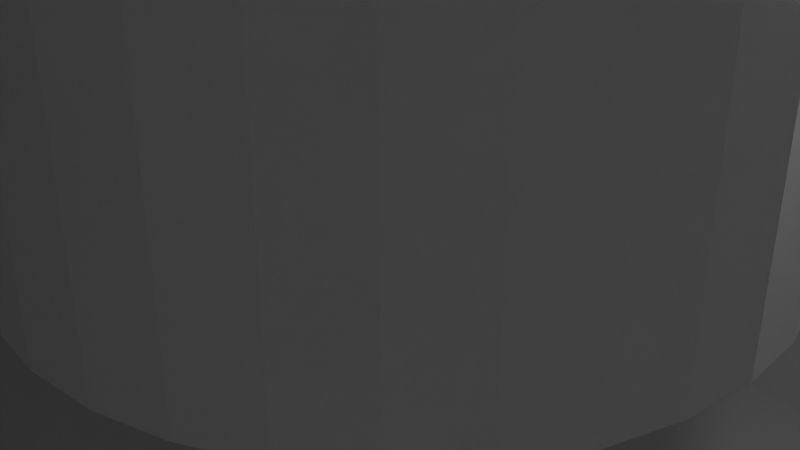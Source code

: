 # Source: u08_blind_boss_draft_v001.blend  (saved by Blender 5.2.44; exported with 4.5.12 LTS)
import bpy
from mathutils import Matrix  # noqa: F401  (used for matrix-valued properties, if any)

bpy.ops.wm.read_factory_settings(use_empty=True)
scene = bpy.context.scene
scene.name = 'Scene'

# ---- collections
col_collection = bpy.data.collections.new('Collection'); scene.collection.children.link(col_collection)

# ---- materials (node trees are filled in below, after node groups)
mat_material = bpy.data.materials.new('Material')
mat_material.alpha_threshold = 0.0
mat_material.use_backface_culling_lightprobe_volume = False
mat_material.roughness = 0.5
mat_material.line_color = (0.0, 0.0, 0.0, 1.0)

# ---- material node trees
mat_material.use_nodes = True; mat_material.node_tree.nodes.clear()
_N = mat_material.node_tree.nodes; _L = mat_material.node_tree.links
n0 = _N.new('ShaderNodeOutputMaterial'); n0.name = 'Material Output'; n0.location = (200, 100)
n1 = _N.new('ShaderNodeBsdfPrincipled'); n1.name = 'Principled BSDF'; n1.location = (-200, 100)
n1.inputs[10].default_value = 0.005
_L.new(n1.outputs[0], n0.inputs[0])
n0.is_active_output = True

# ---- world
world_world = bpy.data.worlds.new('World'); scene.world = world_world
world_world.use_nodes = True; world_world.node_tree.nodes.clear()
_N = world_world.node_tree.nodes; _L = world_world.node_tree.links
n0 = _N.new('ShaderNodeOutputWorld'); n0.name = 'World Output'; n0.location = (200, 100)
n1 = _N.new('ShaderNodeBackground'); n1.name = 'Background'; n1.location = (-200, 100)
n1.inputs[0].default_value = (0.05088, 0.05088, 0.05088, 1.0)
_L.new(n1.outputs[0], n0.inputs[0])
n0.is_active_output = True
world_world.color = (0.05088, 0.05088, 0.05088)
world_world.sun_shadow_jitter_overblur = 0.0

# ---- cameras
cam_camera = bpy.data.cameras.new('Camera')
cam_camera.clip_end = 100.0
cam_camera.ortho_scale = 7.314

# ---- lights
light_light = bpy.data.lights.new('Light', 'POINT')
light_light.energy = 1000.0
light_light.shadow_soft_size = 0.1

# ---- meshes
me_boss_blind_polygon32_mesh = bpy.data.meshes.new('Boss_Blind_Polygon32_Mesh')
me_boss_blind_polygon32_mesh.from_pydata([(4.0, 0.0, 0.0), (3.923, 0.7804, 0.0), (3.696, 1.531, 0.0), (3.326, 2.222, 0.0), (2.828, 2.828, 0.0), (2.222, 3.326, 0.0), (1.531, 3.696, 0.0), (0.7804, 3.923, 0.0), (2.449e-16, 4.0, 0.0), (-0.7804, 3.923, 0.0), (-1.531, 3.696, 0.0), (-2.222, 3.326, 0.0), (-2.828, 2.828, 0.0), (-3.326, 2.222, 0.0), (-3.696, 1.531, 0.0), (-3.923, 0.7804, 0.0), (-4.0, 4.899e-16, 0.0), (-3.923, -0.7804, 0.0), (-3.696, -1.531, 0.0), (-3.326, -2.222, 0.0), (-2.828, -2.828, 0.0), (-2.222, -3.326, 0.0), (-1.531, -3.696, 0.0), (-0.7804, -3.923, 0.0), (-7.348e-16, -4.0, 0.0), (0.7804, -3.923, 0.0), (1.531, -3.696, 0.0), (2.222, -3.326, 0.0), (2.828, -2.828, 0.0), (3.326, -2.222, 0.0), (3.696, -1.531, 0.0), (3.923, -0.7804, 0.0), (4.0, 0.0, 8.0), (3.923, 0.7804, 8.0), (3.696, 1.531, 8.0), (3.326, 2.222, 8.0), (2.828, 2.828, 8.0), (2.222, 3.326, 8.0), (1.531, 3.696, 8.0), (0.7804, 3.923, 8.0), (2.449e-16, 4.0, 8.0), (-0.7804, 3.923, 8.0), (-1.531, 3.696, 8.0), (-2.222, 3.326, 8.0), (-2.828, 2.828, 8.0), (-3.326, 2.222, 8.0), (-3.696, 1.531, 8.0), (-3.923, 0.7804, 8.0), (-4.0, 4.899e-16, 8.0), (-3.923, -0.7804, 8.0), (-3.696, -1.531, 8.0), (-3.326, -2.222, 8.0), (-2.828, -2.828, 8.0), (-2.222, -3.326, 8.0), (-1.531, -3.696, 8.0), (-0.7804, -3.923, 8.0), (-7.348e-16, -4.0, 8.0), (0.7804, -3.923, 8.0), (1.531, -3.696, 8.0), (2.222, -3.326, 8.0), (2.828, -2.828, 8.0), (3.326, -2.222, 8.0), (3.696, -1.531, 8.0), (3.923, -0.7804, 8.0), (2.0, 0.0, 8.0), (1.962, 0.3902, 8.0), (1.848, 0.7654, 8.0), (1.663, 1.111, 8.0), (1.414, 1.414, 8.0), (1.111, 1.663, 8.0), (0.7654, 1.848, 8.0), (0.3902, 1.962, 8.0), (1.225e-16, 2.0, 8.0), (-0.3902, 1.962, 8.0), (-0.7654, 1.848, 8.0), (-1.111, 1.663, 8.0), (-1.414, 1.414, 8.0), (-1.663, 1.111, 8.0), (-1.848, 0.7654, 8.0), (-1.962, 0.3902, 8.0), (-2.0, 2.449e-16, 8.0), (-1.962, -0.3902, 8.0), (-1.848, -0.7654, 8.0), (-1.663, -1.111, 8.0), (-1.414, -1.414, 8.0), (-1.111, -1.663, 8.0), (-0.7654, -1.848, 8.0), (-0.3902, -1.962, 8.0), (-3.674e-16, -2.0, 8.0), (0.3902, -1.962, 8.0), (0.7654, -1.848, 8.0), (1.111, -1.663, 8.0), (1.414, -1.414, 8.0), (1.663, -1.111, 8.0), (1.848, -0.7654, 8.0), (1.962, -0.3902, 8.0), (2.0, 0.0, 1.0), (1.962, 0.3902, 1.0), (1.848, 0.7654, 1.0), (1.663, 1.111, 1.0), (1.414, 1.414, 1.0), (1.111, 1.663, 1.0), (0.7654, 1.848, 1.0), (0.3902, 1.962, 1.0), (1.225e-16, 2.0, 1.0), (-0.3902, 1.962, 1.0), (-0.7654, 1.848, 1.0), (-1.111, 1.663, 1.0), (-1.414, 1.414, 1.0), (-1.663, 1.111, 1.0), (-1.848, 0.7654, 1.0), (-1.962, 0.3902, 1.0), (-2.0, 2.449e-16, 1.0), (-1.962, -0.3902, 1.0), (-1.848, -0.7654, 1.0), (-1.663, -1.111, 1.0), (-1.414, -1.414, 1.0), (-1.111, -1.663, 1.0), (-0.7654, -1.848, 1.0), (-0.3902, -1.962, 1.0), (-3.674e-16, -2.0, 1.0), (0.3902, -1.962, 1.0), (0.7654, -1.848, 1.0), (1.111, -1.663, 1.0), (1.414, -1.414, 1.0), (1.663, -1.111, 1.0), (1.848, -0.7654, 1.0), (1.962, -0.3902, 1.0)], [], [(31, 30, 29, 28, 27, 26, 25, 24, 23, 22, 21, 20, 19, 18, 17, 16, 15, 14, 13, 12, 11, 10, 9, 8, 7, 6, 5, 4, 3, 2, 1, 0), (0, 1, 33, 32), (1, 2, 34, 33), (2, 3, 35, 34), (3, 4, 36, 35), (4, 5, 37, 36), (5, 6, 38, 37), (6, 7, 39, 38), (7, 8, 40, 39), (8, 9, 41, 40), (9, 10, 42, 41), (10, 11, 43, 42), (11, 12, 44, 43), (12, 13, 45, 44), (13, 14, 46, 45), (14, 15, 47, 46), (15, 16, 48, 47), (16, 17, 49, 48), (17, 18, 50, 49), (18, 19, 51, 50), (19, 20, 52, 51), (20, 21, 53, 52), (21, 22, 54, 53), (22, 23, 55, 54), (23, 24, 56, 55), (24, 25, 57, 56), (25, 26, 58, 57), (26, 27, 59, 58), (27, 28, 60, 59), (28, 29, 61, 60), (29, 30, 62, 61), (30, 31, 63, 62), (31, 0, 32, 63), (32, 33, 65, 64), (33, 34, 66, 65), (34, 35, 67, 66), (35, 36, 68, 67), (36, 37, 69, 68), (37, 38, 70, 69), (38, 39, 71, 70), (39, 40, 72, 71), (40, 41, 73, 72), (41, 42, 74, 73), (42, 43, 75, 74), (43, 44, 76, 75), (44, 45, 77, 76), (45, 46, 78, 77), (46, 47, 79, 78), (47, 48, 80, 79), (48, 49, 81, 80), (49, 50, 82, 81), (50, 51, 83, 82), (51, 52, 84, 83), (52, 53, 85, 84), (53, 54, 86, 85), (54, 55, 87, 86), (55, 56, 88, 87), (56, 57, 89, 88), (57, 58, 90, 89), (58, 59, 91, 90), (59, 60, 92, 91), (60, 61, 93, 92), (61, 62, 94, 93), (62, 63, 95, 94), (63, 32, 64, 95), (64, 65, 97, 96), (65, 66, 98, 97), (66, 67, 99, 98), (67, 68, 100, 99), (68, 69, 101, 100), (69, 70, 102, 101), (70, 71, 103, 102), (71, 72, 104, 103), (72, 73, 105, 104), (73, 74, 106, 105), (74, 75, 107, 106), (75, 76, 108, 107), (76, 77, 109, 108), (77, 78, 110, 109), (78, 79, 111, 110), (79, 80, 112, 111), (80, 81, 113, 112), (81, 82, 114, 113), (82, 83, 115, 114), (83, 84, 116, 115), (84, 85, 117, 116), (85, 86, 118, 117), (86, 87, 119, 118), (87, 88, 120, 119), (88, 89, 121, 120), (89, 90, 122, 121), (90, 91, 123, 122), (91, 92, 124, 123), (92, 93, 125, 124), (93, 94, 126, 125), (94, 95, 127, 126), (95, 64, 96, 127), (96, 97, 98, 99, 100, 101, 102, 103, 104, 105, 106, 107, 108, 109, 110, 111, 112, 113, 114, 115, 116, 117, 118, 119, 120, 121, 122, 123, 124, 125, 126, 127)])
me_boss_blind_polygon32_mesh.update()
me_cube = bpy.data.meshes.new('Cube')
me_cube.from_pydata([(30.0, 20.0, 15.0), (30.0, 20.0, -15.0), (30.0, -20.0, 15.0), (30.0, -20.0, -15.0), (-30.0, 20.0, 15.0), (-30.0, 20.0, -15.0), (-30.0, -20.0, 15.0), (-30.0, -20.0, -15.0), (28.0, 18.0, 15.0), (28.0, 18.0, -13.0), (28.0, -18.0, 15.0), (28.0, -18.0, -13.0), (-28.0, 18.0, 15.0), (-28.0, 18.0, -13.0), (-28.0, -18.0, 15.0), (-28.0, -18.0, -13.0)], [], [(3, 2, 6, 7), (7, 6, 4, 5), (5, 1, 3, 7), (1, 0, 2, 3), (5, 4, 0, 1), (11, 15, 14, 10), (15, 13, 12, 14), (13, 15, 11, 9), (9, 11, 10, 8), (13, 9, 8, 12), (6, 2, 10, 14), (2, 0, 8, 10), (4, 6, 14, 12), (0, 4, 12, 8)])
_uv = me_cube.uv_layers.new(name='UVMap')
_uv.uv.foreach_set('vector', [0.375, 0.75, 0.625, 0.75, 0.625, 1.0, 0.375, 1.0, 0.375, 0.0, 0.625, 0.0, 0.625, 0.25, 0.375, 0.25, 0.125, 0.5, 0.375, 0.5, 0.375, 0.75, 0.125, 0.75, 0.375, 0.5, 0.625, 0.5, 0.625, 0.75, 0.375, 0.75, 0.375, 0.25, 0.625, 0.25, 0.625, 0.5, 0.375, 0.5, 0.375, 0.75, 0.375, 1.0, 0.625, 1.0, 0.625, 0.75, 0.375, 0.0, 0.375, 0.25, 0.625, 0.25, 0.625, 0.0, 0.125, 0.5, 0.125, 0.75, 0.375, 0.75, 0.375, 0.5, 0.375, 0.5, 0.375, 0.75, 0.625, 0.75, 0.625, 0.5, 0.375, 0.25, 0.375, 0.5, 0.625, 0.5, 0.625, 0.25, 0.625, 1.0, 0.625, 0.75, 0.625, 0.75, 0.625, 1.0, 0.625, 0.75, 0.625, 0.5, 0.625, 0.5, 0.625, 0.75, 0.625, 0.25, 0.625, 0.0, 0.625, 0.0, 0.625, 0.25, 0.625, 0.5, 0.625, 0.25, 0.625, 0.25, 0.625, 0.5])
me_cube.materials.append(mat_material)
me_cube.use_mirror_vertex_groups = False
me_cube.update()

# ---- objects
ob_boss_blind_polygon32 = bpy.data.objects.new('Boss_Blind_Polygon32', me_boss_blind_polygon32_mesh)
ob_body_reference = bpy.data.objects.new('Body_Reference', me_cube)
ob_light = bpy.data.objects.new('Light', light_light)
ob_camera = bpy.data.objects.new('Camera', cam_camera)

# ---- transforms, parenting, visibility, modifiers, constraints
ob_boss_blind_polygon32.location = (0.0, 0.0, 0.0)
ob_body_reference.location = (0.0, 0.0, 0.0)
ob_body_reference.lock_rotations_4d = False
ob_body_reference.empty_display_type = 'ARROWS'
ob_body_reference.lineart.crease_threshold = 0.0
ob_light.location = (4.076, 1.005, 5.904)
ob_light.rotation_euler = (0.6503, 0.05522, 1.866)
ob_light.lock_rotations_4d = False
ob_light.empty_display_type = 'ARROWS'
ob_light.color = (0.0, 0.0, 0.0, 0.0)
ob_light.lineart.crease_threshold = 0.0
ob_camera.location = (7.359, -6.926, 4.958)
ob_camera.rotation_euler = (1.109, 0.0, 0.8149)
ob_camera.lock_rotations_4d = False
ob_camera.empty_display_type = 'ARROWS'
ob_camera.color = (0.0, 0.0, 0.0, 0.0)
ob_camera.display_type = 'WIRE'
ob_camera.lineart.crease_threshold = 0.0

# ---- collection membership
scene.collection.objects.link(ob_boss_blind_polygon32)
col_collection.objects.link(ob_body_reference)
col_collection.objects.link(ob_light)
col_collection.objects.link(ob_camera)

# ---- scene / render settings (as saved in the file)
scene.camera = ob_camera
scene.frame_start = 1; scene.frame_end = 250; scene.frame_set(1)
scene.render.engine = 'BLENDER_EEVEE_NEXT'
scene.render.bake_bias = 0.0
scene.render.bake_samples = 0
scene.render.compositor_device = 'GPU'
scene.eevee.use_volume_custom_range = False
scene.eevee.fast_gi_thickness_near = 0.1
scene.eevee.fast_gi_thickness_far = 0.0
scene.eevee.ray_tracing_options.screen_trace_thickness = 0.1
scene.unit_settings.scale_length = 0.001
bpy.context.view_layer.update()
